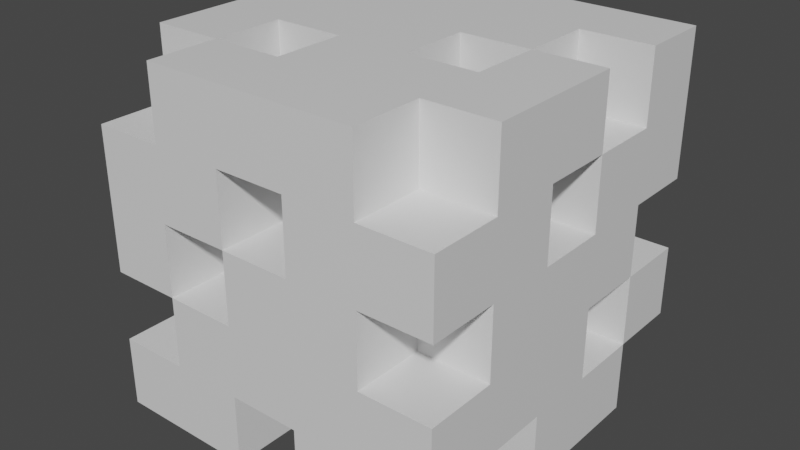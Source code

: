 # Source: Background.blend  (saved by Blender 2.92.15; exported with 4.5.12 LTS)
import bpy
from mathutils import Matrix  # noqa: F401  (used for matrix-valued properties, if any)

bpy.ops.wm.read_factory_settings(use_empty=True)
scene = bpy.context.scene
scene.name = 'Scene'

# ---- materials (node trees are filled in below, after node groups)
mat_material = bpy.data.materials.new('Material')
mat_material.alpha_threshold = 0.0
mat_material.use_transparent_shadow = False
mat_material.line_color = (0.0, 0.0, 0.0, 1.0)
mat_decorative = bpy.data.materials.new('Decorative')
mat_decorative.use_transparent_shadow = False
mat_decorative.diffuse_color = (0.3326, 0.8, 0.3177, 1.0)

# ---- material node trees
mat_material.use_nodes = True; mat_material.node_tree.nodes.clear()
_N = mat_material.node_tree.nodes; _L = mat_material.node_tree.links
n0 = _N.new('ShaderNodeOutputMaterial'); n0.name = 'Material Output'; n0.location = (300, 300)
n1 = _N.new('ShaderNodeBsdfPrincipled'); n1.name = 'Principled BSDF'; n1.location = (10, 300)
n1.distribution = 'GGX'
n1.subsurface_method = 'BURLEY'
n1.inputs[2].default_value = 0.4
n1.inputs[3].default_value = 1.45
n1.inputs[27].default_value = (0.0, 0.0, 0.0, 1.0)
n1.inputs[28].default_value = 1.0
_L.new(n1.outputs[0], n0.inputs[0])
n0.is_active_output = True

# ---- world
world_world = bpy.data.worlds.new('World'); scene.world = world_world
world_world.use_nodes = True; world_world.node_tree.nodes.clear()
_N = world_world.node_tree.nodes; _L = world_world.node_tree.links
n0 = _N.new('ShaderNodeOutputWorld'); n0.name = 'World Output'; n0.location = (300, 300)
n1 = _N.new('ShaderNodeBackground'); n1.name = 'Background'; n1.location = (10, 300)
n1.inputs[0].default_value = (0.05088, 0.05088, 0.05088, 1.0)
_L.new(n1.outputs[0], n0.inputs[0])
n0.is_active_output = True
world_world.color = (0.05088, 0.05088, 0.05088)
world_world.use_sun_shadow = False
world_world.sun_shadow_jitter_overblur = 0.0

# ---- meshes
me_cube = bpy.data.meshes.new('Cube')
me_cube.from_pydata([(-1.0, -1.0, -1.0), (-1.0, 1.0, 1.0), (-0.6, 0.6, -0.6), (1.0, 1.0, 1.0), (-0.2, -1.0, -1.0), (0.2, -1.0, -1.0), (0.6, -1.0, -1.0), (-0.6, 1.0, -1.0), (-0.2, 1.0, -1.0), (0.2, 1.0, -1.0), (0.6, 1.0, -1.0), (-0.6, -1.0, 1.0), (0.6, -1.0, 1.0), (-0.6, 1.0, 1.0), (-0.2, 1.0, 1.0), (-1.0, 0.6, -1.0), (-1.0, -0.2, -1.0), (-1.0, -0.6, -1.0), (-1.0, -0.6, 1.0), (1.0, -0.6, 1.0), (1.0, 0.2, 1.0), (1.0, 0.6, 1.0), (1.0, -0.2, -1.0), (1.0, 0.6, -1.0), (-0.6, -0.6, 1.0), (-0.6, -0.2, 1.0), (-0.6, 0.6, 1.0), (-0.2, -0.6, 1.0), (-0.2, -0.2, 1.0), (-0.2, 0.6, 1.0), (0.2, -0.2, 1.0), (0.2, 0.2, 1.0), (0.6, -0.6, 1.0), (0.6, -0.2, 1.0), (0.6, 0.2, 1.0), (0.6, 0.6, 1.0), (-0.6, 0.6, -1.0), (-0.6, -0.2, -1.0), (-0.6, -0.6, -1.0), (-0.2, 0.6, -1.0), (-0.2, 0.2, -1.0), (-0.2, -0.2, -1.0), (-0.2, -0.6, -1.0), (0.2, 0.6, -1.0), (0.2, 0.2, -1.0), (0.2, -0.2, -1.0), (0.2, -0.6, -1.0), (0.6, 0.6, -1.0), (0.6, -0.2, -1.0), (-0.6, 0.6, 0.2), (-1.0, -1.0, -0.6), (-1.0, -1.0, -0.2), (-1.0, -1.0, 0.6), (-1.0, 1.0, 0.6), (-1.0, 1.0, 0.2), (-1.0, 1.0, -0.6), (1.0, 1.0, 0.2), (1.0, 1.0, -0.2), (1.0, 1.0, -0.6), (1.0, -1.0, -0.6), (1.0, -1.0, -0.2), (1.0, -1.0, 0.2), (1.0, -1.0, 0.6), (-0.6, 1.0, 0.6), (-0.6, 1.0, 0.2), (-0.6, 1.0, -0.6), (-0.2, 1.0, 0.6), (-0.2, 1.0, 0.2), (-0.2, 1.0, -0.2), (-0.2, 1.0, -0.6), (0.2, 1.0, 0.6), (0.2, 1.0, 0.2), (0.2, 1.0, -0.2), (0.2, 1.0, -0.6), (0.6, 1.0, 0.2), (0.6, 1.0, -0.2), (0.6, 1.0, -0.6), (-0.6, -1.0, -0.6), (-0.6, -1.0, -0.2), (-0.6, -1.0, 0.2), (-0.6, -1.0, 0.6), (-0.2, -1.0, -0.6), (-0.2, -1.0, -0.2), (-0.2, -1.0, 0.2), (-0.2, -1.0, 0.6), (0.2, -1.0, -0.6), (0.2, -1.0, 0.2), (0.2, -1.0, 0.6), (0.6, -1.0, -0.6), (0.6, -1.0, -0.2), (0.6, -1.0, 0.2), (0.6, -1.0, 0.6), (-1.0, 0.6, -0.6), (-1.0, 0.6, -0.2), (-1.0, 0.6, 0.2), (-1.0, 0.6, 0.6), (-1.0, 0.2, -0.6), (-1.0, 0.2, -0.2), (-1.0, 0.2, 0.2), (-1.0, 0.2, 0.6), (-1.0, -0.2, -0.6), (-1.0, -0.2, 0.2), (-1.0, -0.2, 0.6), (-1.0, -0.6, -0.6), (-1.0, -0.6, -0.2), (-1.0, -0.6, 0.6), (1.0, 0.6, 0.6), (1.0, 0.6, 0.2), (1.0, 0.6, -0.2), (1.0, 0.6, -0.6), (1.0, 0.2, 0.6), (1.0, 0.2, 0.2), (1.0, 0.2, -0.2), (1.0, 0.2, -0.6), (1.0, -0.2, 0.6), (1.0, -0.2, 0.2), (1.0, -0.2, -0.6), (1.0, -0.6, 0.6), (1.0, -0.6, 0.2), (1.0, -0.6, -0.2), (-0.6, 0.6, -0.2), (-0.6, -0.2, -0.6), (-0.6, -0.6, -0.6), (-0.2, 0.6, -0.6), (-0.2, 0.2, -0.6), (-0.2, -0.2, -0.6), (-0.2, -0.6, -0.6), (0.2, 0.6, -0.6), (0.2, 0.2, -0.6), (0.2, -0.2, -0.6), (0.2, -0.6, -0.6), (0.6, 0.6, -0.6), (0.6, -0.2, -0.6), (-0.6, 0.6, 0.6), (-0.6, 0.2, -0.6), (-0.6, 0.2, -0.2), (-0.6, 0.2, 0.2), (-0.6, 0.2, 0.6), (-0.6, -0.2, 0.2), (-0.6, -0.2, 0.6), (-0.6, -0.6, -0.2), (-0.6, -0.6, 0.6), (-0.2, 0.6, 0.6), (-0.2, 0.6, -0.2), (0.2, 0.6, 0.6), (0.2, 0.6, -0.2), (0.6, 0.6, 0.2), (0.6, 0.6, -0.2), (-0.6, -0.6, 0.2), (-0.2, -0.6, -0.2), (-0.2, -0.6, 0.2), (-0.2, -0.6, 0.6), (0.2, -0.6, 0.2), (0.2, -0.6, 0.6), (0.6, -0.6, -0.2), (0.6, -0.6, 0.2), (0.6, -0.6, 0.6), (-0.2, -0.2, 0.6), (0.2, -0.2, 0.6), (0.2, 0.2, 0.6), (0.6, -0.2, 0.6), (0.6, 0.2, 0.6), (0.6, 0.6, 0.6), (0.6, 0.2, 0.2), (0.6, 0.2, -0.2), (0.6, 0.2, -0.6), (0.6, -0.2, 0.2)], [], [(53, 63, 13, 1), (85, 88, 6, 5), (132, 48, 6, 88), (9, 43, 47, 10), (5, 6, 48, 45, 46), (126, 81, 85, 130), (47, 131, 76, 10), (7, 36, 39, 8), (46, 42, 126, 130), (41, 37, 38, 42), (114, 115, 118, 117), (112, 113, 116, 119, 118, 115, 111), (132, 88, 59, 116), (59, 60, 119, 116), (32, 33, 34, 20, 19), (106, 107, 111, 110), (107, 108, 112, 111), (57, 58, 109, 108), (0, 50, 77, 81, 4), (44, 45, 48, 22, 23, 47, 43), (23, 22, 116, 113, 109), (36, 15, 16, 37, 41, 40, 39), (0, 4, 42, 38, 17), (93, 97, 135, 120), (151, 153, 152, 150), (92, 96, 100, 16, 15), (80, 84, 83, 79), (78, 82, 81, 77), (9, 10, 76, 73), (73, 76, 75, 72), (72, 75, 74, 71), (69, 73, 72, 68), (7, 8, 69, 65), (64, 67, 66, 63), (17, 103, 50, 0), (128, 124, 125, 129), (76, 58, 57, 75), (91, 62, 61, 90), (89, 60, 59, 88), (117, 118, 61, 62), (110, 114, 117, 19, 20), (45, 41, 42, 46), (2, 92, 15, 36), (44, 128, 129, 45), (38, 37, 121, 122), (48, 132, 116, 22), (130, 85, 5, 46), (40, 44, 43, 39), (39, 43, 127, 123), (41, 125, 124, 40), (44, 40, 124, 128), (41, 45, 129, 125), (92, 2, 65, 55), (65, 2, 36, 7), (69, 8, 39, 123), (123, 127, 73, 69), (127, 43, 9, 73), (47, 23, 109, 131), (109, 58, 76, 131), (42, 4, 81, 126), (38, 122, 103, 17), (121, 100, 103, 122), (121, 37, 16, 100), (97, 93, 94, 98), (98, 94, 95, 99), (98, 136, 138, 101), (95, 94, 49, 133), (24, 141, 105, 18), (98, 99, 137, 136), (102, 139, 137, 99), (101, 138, 139, 102), (96, 134, 135, 97), (94, 54, 64, 49), (49, 64, 63, 133), (133, 63, 53, 95), (137, 139, 138, 136), (92, 93, 120, 2), (96, 92, 2, 134), (135, 134, 2, 120), (122, 103, 104, 140), (103, 122, 77, 50), (78, 77, 122, 140), (78, 140, 104, 51), (80, 52, 105, 141), (80, 141, 24, 11), (75, 147, 146, 74), (57, 108, 147, 75), (66, 142, 144, 70), (72, 145, 143, 68), (108, 107, 146, 147), (107, 56, 74, 146), (71, 70, 144, 145, 72), (66, 67, 68, 143, 142), (145, 144, 142, 143), (26, 13, 63, 133), (63, 66, 142, 133), (29, 26, 133, 142), (142, 66, 14, 29), (150, 149, 140, 148), (90, 86, 87, 91), (87, 153, 151, 84), (82, 149, 150, 83), (86, 152, 155, 90), (83, 150, 152, 86), (84, 151, 150, 83), (90, 155, 154, 89), (83, 150, 148, 79), (87, 86, 152, 153), (78, 79, 148, 140), (140, 149, 82, 78), (89, 154, 119, 60), (118, 119, 154, 155), (90, 61, 118, 155), (156, 117, 62, 91), (91, 12, 32, 156), (32, 19, 117, 156), (30, 158, 160, 33), (35, 162, 161, 34), (34, 161, 159, 31), (33, 160, 161, 34), (28, 27, 151, 157), (31, 159, 158, 30), (28, 157, 139, 25), (24, 25, 139, 141), (141, 151, 27, 24), (157, 151, 141, 139), (159, 161, 160, 158), (161, 110, 20, 34), (106, 110, 161, 162), (35, 21, 106, 162), (115, 166, 163, 111), (112, 164, 165, 113), (112, 108, 147, 164), (108, 109, 131, 147), (165, 131, 109, 113), (164, 147, 131, 165), (115, 114, 160, 166), (160, 161, 163, 166), (114, 110, 161, 160), (110, 111, 163, 161), (100, 96, 97, 98, 101, 104, 103), (102, 105, 52, 51, 104, 101), (79, 78, 51, 52, 80), (18, 105, 102, 99, 95, 53, 1), (13, 26, 25, 24, 18, 1), (30, 28, 25, 26, 29, 31), (3, 21, 35, 29, 14), (35, 34, 31, 29), (24, 27, 12, 11), (28, 30, 33, 32, 12, 27), (11, 12, 91, 87, 84, 80), (81, 82, 83, 86, 90, 89, 88, 85), (3, 56, 107, 106, 21), (70, 71, 74, 56, 3), (14, 66, 70, 3), (92, 55, 54, 94, 93), (67, 64, 54, 55, 65, 69, 68)])
_uv = me_cube.uv_layers.new(name='UVMap')
_uv.uv.foreach_set('vector', [0.0, 0.0, 0.015, 0.03, 0.0, 0.0, 0.0, 0.0, 0.075, 0.06, 0.1, 0.08, 0.0, 0.0, 0.0, 0.0, 0.0, 0.0, 0.12, 0.24, 0.0, 0.0, 0.1, 0.08, 0.225, 0.45, 0.18, 0.36, 0.24, 0.48, 0.3, 0.6, 0.0, 0.0, 0.0, 0.0, 0.12, 0.24, 0.09, 0.18, 0.045, 0.09, 0.0, 0.0, 0.05, 0.04, 0.0, 0.0, 0.0, 0.0, 0.24, 0.48, 0.0, 0.0, 0.24, 0.48, 0.3, 0.6, 0.075, 0.15, 0.06, 0.12, 0.12, 0.24, 0.15, 0.3, 0.0, 0.0, 0.0, 0.0, 0.0, 0.0, 0.0, 0.0, 0.0, 0.0, 0.0, 0.0, 0.0, 0.0, 0.0, 0.0, 0.33, 0.3, 0.285, 0.3, 0.33, 0.3, 0.415, 0.35, 0.235, 0.35, 0.23, 0.4, 0.0, 0.0, 0.245, 0.25, 0.33, 0.3, 0.285, 0.3, 0.24, 0.3, 0.0, 0.0, 0.1, 0.08, 0.125, 0.1, 0.195, 0.3, 0.125, 0.1, 0.25, 0.2, 0.245, 0.25, 0.195, 0.3, 0.4, 0.32, 0.3, 0.24, 0.0, 0.0, 0.0, 0.0, 0.5, 0.4, 0.16, 0.2, 0.195, 0.3, 0.24, 0.3, 0.245, 0.25, 0.195, 0.3, 0.23, 0.4, 0.235, 0.35, 0.24, 0.3, 0.225, 0.45, 0.3, 0.6, 0.265, 0.5, 0.23, 0.4, 0.0, 0.0, 0.0, 0.0, 0.025, 0.02, 0.05, 0.04, 0.0, 0.0, 0.135, 0.27, 0.09, 0.18, 0.12, 0.24, 0.15, 0.3, 0.3, 0.6, 0.24, 0.48, 0.18, 0.36, 0.3, 0.6, 0.15, 0.3, 0.195, 0.3, 0.23, 0.4, 0.0, 0.0, 0.0, 0.0, 0.0, 0.0, 0.0, 0.0, 0.0, 0.0, 0.0, 0.0, 0.0, 0.0, 0.0, 0.0, 0.0, 0.0, 0.0, 0.0, 0.0, 0.0, 0.0, 0.0, 0.0, 0.0, 0.0, 0.0, 0.0, 0.0, 0.0, 0.0, 0.0, 0.0, 0.2, 0.16, 0.3, 0.24, 0.0, 0.0, 0.15, 0.12, 0.0, 0.0, 0.0, 0.0, 0.0, 0.0, 0.0, 0.0, 0.0, 0.0, 0.1, 0.08, 0.2, 0.16, 0.15, 0.12, 0.075, 0.06, 0.05, 0.04, 0.1, 0.08, 0.05, 0.04, 0.025, 0.02, 0.225, 0.45, 0.3, 0.6, 0.24, 0.48, 0.18, 0.36, 0.18, 0.36, 0.24, 0.48, 0.18, 0.36, 0.135, 0.27, 0.135, 0.27, 0.18, 0.36, 0.12, 0.24, 0.09, 0.18, 0.12, 0.24, 0.18, 0.36, 0.135, 0.27, 0.09, 0.18, 0.075, 0.15, 0.15, 0.3, 0.12, 0.24, 0.06, 0.12, 0.03, 0.06, 0.06, 0.12, 0.03, 0.06, 0.015, 0.03, 0.0, 0.0, 0.0, 0.0, 0.0, 0.0, 0.0, 0.0, 0.0, 0.0, 0.0, 0.0, 0.0, 0.0, 0.0, 0.0, 0.24, 0.48, 0.3, 0.6, 0.225, 0.45, 0.18, 0.36, 0.4, 0.32, 0.5, 0.4, 0.375, 0.3, 0.3, 0.24, 0.2, 0.16, 0.25, 0.2, 0.125, 0.1, 0.1, 0.08, 0.415, 0.35, 0.33, 0.3, 0.375, 0.3, 0.5, 0.4, 0.0, 0.0, 0.0, 0.0, 0.415, 0.35, 0.5, 0.4, 0.0, 0.0, 0.0, 0.0, 0.0, 0.0, 0.0, 0.0, 0.0, 0.0, 0.0, 0.0, 0.0, 0.0, 0.0, 0.0, 0.06, 0.12, 0.135, 0.27, 0.135, 0.27, 0.09, 0.18, 0.09, 0.18, 0.0, 0.0, 0.0, 0.0, 0.0, 0.0, 0.0, 0.0, 0.12, 0.24, 0.0, 0.0, 0.195, 0.3, 0.15, 0.3, 0.0, 0.0, 0.0, 0.0, 0.0, 0.0, 0.0, 0.0, 0.0, 0.0, 0.0, 0.0, 0.18, 0.36, 0.0, 0.0, 0.0, 0.0, 0.0, 0.0, 0.0, 0.0, 0.0, 0.0, 0.06, 0.12, 0.06, 0.12, 0.09, 0.18, 0.09, 0.18, 0.0, 0.0, 0.0, 0.0, 0.0, 0.0, 0.0, 0.0, 0.0, 0.0, 0.0, 0.0, 0.0, 0.0, 0.0, 0.0, 0.0, 0.0, 0.0, 0.0, 0.06, 0.12, 0.0, 0.0, 0.06, 0.12, 0.0, 0.0, 0.06, 0.12, 0.075, 0.15, 0.0, 0.0, 0.0, 0.0, 0.0, 0.0, 0.0, 0.0, 0.0, 0.0, 0.0, 0.0, 0.0, 0.0, 0.0, 0.0, 0.0, 0.0, 0.0, 0.0, 0.0, 0.0, 0.0, 0.0, 0.24, 0.48, 0.3, 0.6, 0.265, 0.5, 0.0, 0.0, 0.265, 0.5, 0.3, 0.6, 0.24, 0.48, 0.0, 0.0, 0.0, 0.0, 0.0, 0.0, 0.05, 0.04, 0.0, 0.0, 0.0, 0.0, 0.0, 0.0, 0.0, 0.0, 0.0, 0.0, 0.0, 0.0, 0.0, 0.0, 0.0, 0.0, 0.0, 0.0, 0.0, 0.0, 0.0, 0.0, 0.0, 0.0, 0.0, 0.0, 0.0, 0.0, 0.0, 0.0, 0.0, 0.0, 0.0, 0.0, 0.0, 0.0, 0.0, 0.0, 0.0, 0.0, 0.0, 0.0, 0.0, 0.0, 0.0, 0.0, 0.0, 0.0, 0.0, 0.0, 0.0, 0.0, 0.0, 0.0, 0.0, 0.0, 0.0, 0.0, 0.1, 0.08, 0.0, 0.0, 0.0, 0.0, 0.0, 0.0, 0.0, 0.0, 0.0, 0.0, 0.0, 0.0, 0.0, 0.0, 0.0, 0.0, 0.0, 0.0, 0.0, 0.0, 0.0, 0.0, 0.0, 0.0, 0.0, 0.0, 0.0, 0.0, 0.0, 0.0, 0.0, 0.0, 0.0, 0.0, 0.0, 0.0, 0.0, 0.0, 0.0, 0.0, 0.0, 0.0, 0.03, 0.06, 0.0, 0.0, 0.0, 0.0, 0.03, 0.06, 0.015, 0.03, 0.0, 0.0, 0.0, 0.0, 0.0, 0.0, 0.0, 0.0, 0.0, 0.0, 0.0, 0.0, 0.0, 0.0, 0.0, 0.0, 0.0, 0.0, 0.0, 0.0, 0.0, 0.0, 0.0, 0.0, 0.0, 0.0, 0.0, 0.0, 0.0, 0.0, 0.0, 0.0, 0.0, 0.0, 0.0, 0.0, 0.0, 0.0, 0.0, 0.0, 0.0, 0.0, 0.0, 0.0, 0.0, 0.0, 0.0, 0.0, 0.0, 0.0, 0.0, 0.0, 0.0, 0.0, 0.0, 0.0, 0.0, 0.0, 0.05, 0.04, 0.0, 0.0, 0.0, 0.0, 0.0, 0.0, 0.05, 0.04, 0.0, 0.0, 0.0, 0.0, 0.0, 0.0, 0.1, 0.08, 0.0, 0.0, 0.0, 0.0, 0.0, 0.0, 0.1, 0.08, 0.0, 0.0, 0.1, 0.08, 0.125, 0.1, 0.18, 0.36, 0.18, 0.36, 0.12, 0.24, 0.12, 0.24, 0.225, 0.45, 0.23, 0.4, 0.18, 0.36, 0.18, 0.36, 0.03, 0.06, 0.03, 0.06, 0.045, 0.09, 0.045, 0.09, 0.135, 0.27, 0.135, 0.27, 0.09, 0.18, 0.09, 0.18, 0.23, 0.4, 0.195, 0.3, 0.12, 0.24, 0.18, 0.36, 0.195, 0.3, 0.15, 0.3, 0.12, 0.24, 0.12, 0.24, 0.09, 0.18, 0.045, 0.09, 0.045, 0.09, 0.135, 0.27, 0.135, 0.27, 0.03, 0.06, 0.06, 0.12, 0.09, 0.18, 0.09, 0.18, 0.03, 0.06, 0.135, 0.27, 0.045, 0.09, 0.03, 0.06, 0.09, 0.18, 0.0, 0.0, 0.0, 0.0, 0.0, 0.0, 0.0, 0.0, 0.0, 0.0, 0.0, 0.0, 0.0, 0.0, 0.0, 0.0, 0.05, 0.04, 0.0, 0.0, 0.0, 0.0, 0.0, 0.0, 0.0, 0.0, 0.0, 0.0, 0.0, 0.0, 0.0, 0.0, 0.15, 0.12, 0.1, 0.08, 0.0, 0.0, 0.075, 0.06, 0.0, 0.0, 0.0, 0.0, 0.0, 0.0, 0.0, 0.0, 0.3, 0.24, 0.3, 0.24, 0.2, 0.16, 0.2, 0.16, 0.1, 0.08, 0.1, 0.08, 0.15, 0.12, 0.15, 0.12, 0.225, 0.18, 0.225, 0.18, 0.3, 0.24, 0.3, 0.24, 0.15, 0.12, 0.15, 0.12, 0.225, 0.18, 0.225, 0.18, 0.2, 0.16, 0.2, 0.16, 0.15, 0.12, 0.15, 0.12, 0.3, 0.24, 0.3, 0.24, 0.2, 0.16, 0.2, 0.16, 0.15, 0.12, 0.15, 0.12, 0.075, 0.06, 0.075, 0.06, 0.0, 0.0, 0.0, 0.0, 0.0, 0.0, 0.0, 0.0, 0.0, 0.0, 0.0, 0.0, 0.0, 0.0, 0.0, 0.0, 0.0, 0.0, 0.0, 0.0, 0.0, 0.0, 0.0, 0.0, 0.2, 0.16, 0.2, 0.16, 0.245, 0.25, 0.25, 0.2, 0.33, 0.3, 0.245, 0.25, 0.2, 0.16, 0.3, 0.24, 0.0, 0.0, 0.0, 0.0, 0.0, 0.0, 0.0, 0.0, 0.0, 0.0, 0.415, 0.35, 0.5, 0.4, 0.4, 0.32, 0.4, 0.32, 0.5, 0.4, 0.4, 0.32, 0.0, 0.0, 0.4, 0.32, 0.5, 0.4, 0.415, 0.35, 0.0, 0.0, 0.225, 0.18, 0.225, 0.18, 0.3, 0.24, 0.3, 0.24, 0.1, 0.08, 0.1, 0.08, 0.2, 0.16, 0.2, 0.16, 0.2, 0.16, 0.2, 0.16, 0.15, 0.12, 0.15, 0.12, 0.3, 0.24, 0.3, 0.24, 0.2, 0.16, 0.2, 0.16, 0.15, 0.12, 0.2, 0.16, 0.0, 0.0, 0.0, 0.0, 0.15, 0.12, 0.15, 0.12, 0.225, 0.18, 0.225, 0.18, 0.15, 0.12, 0.0, 0.0, 0.0, 0.0, 0.075, 0.06, 0.0, 0.0, 0.0, 0.0, 0.0, 0.0, 0.0, 0.0, 0.0, 0.0, 0.0, 0.0, 0.0, 0.0, 0.0, 0.0, 0.0, 0.0, 0.0, 0.0, 0.0, 0.0, 0.0, 0.0, 0.15, 0.12, 0.2, 0.16, 0.3, 0.24, 0.225, 0.18, 0.0, 0.0, 0.0, 0.0, 0.0, 0.0, 0.0, 0.0, 0.16, 0.2, 0.0, 0.0, 0.2, 0.16, 0.1, 0.08, 0.1, 0.08, 0.125, 0.1, 0.16, 0.2, 0.1, 0.08, 0.285, 0.3, 0.285, 0.3, 0.24, 0.3, 0.24, 0.3, 0.235, 0.35, 0.235, 0.35, 0.23, 0.4, 0.23, 0.4, 0.0, 0.0, 0.0, 0.0, 0.0, 0.0, 0.0, 0.0, 0.0, 0.0, 0.0, 0.0, 0.0, 0.0, 0.0, 0.0, 0.0, 0.0, 0.0, 0.0, 0.0, 0.0, 0.0, 0.0, 0.235, 0.35, 0.0, 0.0, 0.0, 0.0, 0.23, 0.4, 0.285, 0.3, 0.33, 0.3, 0.0, 0.0, 0.285, 0.3, 0.0, 0.0, 0.0, 0.0, 0.0, 0.0, 0.0, 0.0, 0.0, 0.0, 0.0, 0.0, 0.0, 0.0, 0.0, 0.0, 0.0, 0.0, 0.0, 0.0, 0.0, 0.0, 0.0, 0.0, 0.0, 0.0, 0.0, 0.0, 0.0, 0.0, 0.0, 0.0, 0.0, 0.0, 0.0, 0.0, 0.0, 0.0, 0.0, 0.0, 0.0, 0.0, 0.0, 0.0, 0.0, 0.0, 0.0, 0.0, 0.0, 0.0, 0.075, 0.06, 0.05, 0.04, 0.0, 0.0, 0.0, 0.0, 0.1, 0.08, 0.0, 0.0, 0.0, 0.0, 0.0, 0.0, 0.0, 0.0, 0.0, 0.0, 0.0, 0.0, 0.0, 0.0, 0.0, 0.0, 0.0, 0.0, 0.0, 0.0, 0.0, 0.0, 0.0, 0.0, 0.0, 0.0, 0.225, 0.18, 0.15, 0.12, 0.075, 0.06, 0.0, 0.0, 0.05, 0.04, 0.15, 0.12, 0.0, 0.0, 0.125, 0.1, 0.1, 0.08, 0.0, 0.0, 0.0, 0.0, 0.1, 0.08, 0.2, 0.16, 0.15, 0.12, 0.0, 0.0, 0.0, 0.0, 0.0, 0.0, 0.0, 0.0, 0.125, 0.1, 0.15, 0.12, 0.225, 0.18, 0.3, 0.24, 0.4, 0.32, 0.5, 0.4, 0.0, 0.0, 0.125, 0.1, 0.0, 0.0, 0.4, 0.32, 0.0, 0.0, 0.2, 0.16, 0.1, 0.08, 0.0, 0.0, 0.0, 0.0, 0.0, 0.0, 0.0, 0.0, 0.0, 0.0, 0.0, 0.0, 0.0, 0.0, 0.0, 0.0, 0.0, 0.0, 0.15, 0.3, 0.195, 0.3, 0.16, 0.2, 0.125, 0.1, 0.045, 0.09, 0.09, 0.18, 0.12, 0.24, 0.15, 0.3, 0.0, 0.0, 0.0, 0.0, 0.03, 0.06, 0.045, 0.09, 0.0, 0.0, 0.0, 0.0, 0.0, 0.0, 0.0, 0.0, 0.0, 0.0, 0.0, 0.0, 0.06, 0.12, 0.03, 0.06, 0.0, 0.0, 0.0, 0.0, 0.06, 0.12, 0.12, 0.24, 0.09, 0.18])
me_cube.materials.append(mat_material)
me_cube.materials.append(mat_decorative)
me_cube.use_remesh_preserve_volume = False
me_cube.use_remesh_preserve_attributes = False
me_cube.use_mirror_vertex_groups = False
me_cube.update()

# ---- objects
ob_cube = bpy.data.objects.new('Cube', me_cube)

# ---- transforms, parenting, visibility, modifiers, constraints
ob_cube.location = (0.0, 0.0, 0.0)
ob_cube.lock_rotations_4d = False
ob_cube.empty_display_type = 'ARROWS'
ob_cube.lineart.crease_threshold = 0.0

# ---- collection membership
scene.collection.objects.link(ob_cube)

# ---- scene / render settings (as saved in the file)
scene.frame_start = 1; scene.frame_end = 250; scene.frame_set(1)
scene.render.engine = 'BLENDER_EEVEE_NEXT'
scene.cycles.use_denoising = False
scene.cycles.samples = 128
scene.cycles.sampling_pattern = 'TABULATED_SOBOL'
scene.cycles.use_adaptive_sampling = False
scene.cycles.use_light_tree = False
scene.view_settings.view_transform = 'Filmic'
bpy.context.view_layer.update()

# ---- added for rendering (the .blend has no active camera and no usable light): camera, sun
cam_auto = bpy.data.cameras.new('AutoCamera')
cam_auto.lens = 50.0
cam_auto.sensor_width = 36.0
cam_auto.clip_end = 1000.0
ob_auto_camera = bpy.data.objects.new('AutoCamera', cam_auto)
scene.collection.objects.link(ob_auto_camera)
ob_auto_camera.location = (3.20507, -3.84609, 2.56406)
ob_auto_camera.rotation_euler = (1.09748, -7.21219e-08, 0.694738)
scene.camera = ob_auto_camera
light_auto_sun = bpy.data.lights.new('AutoSun', 'SUN')
light_auto_sun.energy = 3.0
light_auto_sun.angle = 0.0523599
ob_auto_sun = bpy.data.objects.new('AutoSun', light_auto_sun)
scene.collection.objects.link(ob_auto_sun)
ob_auto_sun.rotation_euler = (0.872665, 0.174533, 0.523599)
bpy.context.view_layer.update()
